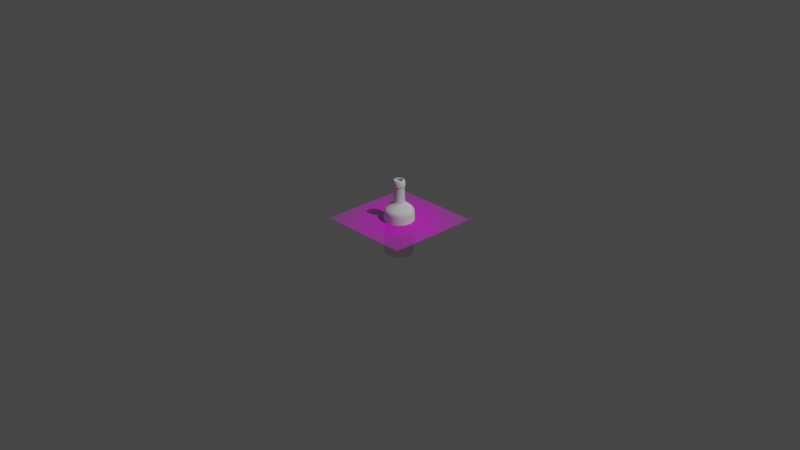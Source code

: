 # Source: 20200307_bottle_screw_0002.blend  (saved by Blender 2.83.6; exported with 4.5.12 LTS)
import bpy
from mathutils import Matrix  # noqa: F401  (used for matrix-valued properties, if any)

bpy.ops.wm.read_factory_settings(use_empty=True)
scene = bpy.context.scene
scene.name = 'Scene'

# ---- collections
col_collection = bpy.data.collections.new('Collection'); scene.collection.children.link(col_collection)

# ---- images (referenced by path relative to the original .blend; pixels are not part of the script)
import os
ASSET_DIR = os.environ.get("B2B_ASSET_DIR", "")  # directory of the original .blend (textures are referenced by path, not embedded)
HERE = os.path.dirname(os.path.abspath(__file__))  # packed textures are extracted next to this script under _unpacked/

def load_image(name, relpath, width, height, colorspace="sRGB"):
    """Load a texture the original file referenced (path relative to the .blend, or extracted next to this script)."""
    p = next((c for c in (os.path.join(HERE, relpath), os.path.join(ASSET_DIR, relpath)) if relpath and os.path.exists(c)), "")
    if p:
        img = bpy.data.images.load(p, check_existing=True)
        img.name = name
    else:  # same state as the original file: an image datablock whose file is absent (Cycles renders it pink)
        img = bpy.data.images.new(name, width, height)
        img.source = "FILE"
        img.filepath = "//" + (relpath or name)
    img.colorspace_settings.name = colorspace
    return img
img_nocturne_50ml_600x600_jpg = load_image('Nocturne-50ml-600x600.jpg', 'Nocturne-50ml-600x600.jpg', 1024, 1024, 'sRGB')

# ---- materials (node trees are filled in below, after node groups)
mat_nocturne_50ml_600x600 = bpy.data.materials.new('Nocturne-50ml-600x600')
mat_nocturne_50ml_600x600.surface_render_method = 'BLENDED'
mat_nocturne_50ml_600x600.blend_method = 'BLEND'
mat_nocturne_50ml_600x600.use_transparent_shadow = False

# ---- material node trees
mat_nocturne_50ml_600x600.use_nodes = True; mat_nocturne_50ml_600x600.node_tree.nodes.clear()
_N = mat_nocturne_50ml_600x600.node_tree.nodes; _L = mat_nocturne_50ml_600x600.node_tree.links
n0 = _N.new('ShaderNodeOutputMaterial'); n0.name = 'Material Output'; n0.location = (300, 300)
n1 = _N.new('ShaderNodeTexImage'); n1.name = 'Image Texture'; n1.location = (-200, 300)
n1.image = img_nocturne_50ml_600x600_jpg
n1.extension = 'CLIP'
n2 = _N.new('ShaderNodeBsdfPrincipled'); n2.name = 'Principled BSDF'; n2.location = (0, 300)
n2.distribution = 'GGX'
n2.subsurface_method = 'BURLEY'
n2.inputs[3].default_value = 1.45
n2.inputs[27].default_value = (0.0, 0.0, 0.0, 1.0)
n2.inputs[28].default_value = 1.0
_L.new(n1.outputs[0], n2.inputs[0])
_L.new(n1.outputs[1], n2.inputs[4])
_L.new(n2.outputs[0], n0.inputs[0])
n0.is_active_output = True

# ---- world
world_world = bpy.data.worlds.new('World'); scene.world = world_world
world_world.use_nodes = True; world_world.node_tree.nodes.clear()
_N = world_world.node_tree.nodes; _L = world_world.node_tree.links
n0 = _N.new('ShaderNodeOutputWorld'); n0.name = 'World Output'; n0.location = (300, 300)
n1 = _N.new('ShaderNodeBackground'); n1.name = 'Background'; n1.location = (10, 300)
n1.inputs[0].default_value = (0.05088, 0.05088, 0.05088, 1.0)
_L.new(n1.outputs[0], n0.inputs[0])
n0.is_active_output = True
world_world.color = (0.05088, 0.05088, 0.05088)
world_world.use_sun_shadow = False
world_world.sun_shadow_jitter_overblur = 0.0

# ---- cameras
cam_camera = bpy.data.cameras.new('Camera')
cam_camera.clip_end = 100.0
cam_camera.ortho_scale = 7.314

# ---- lights
light_light = bpy.data.lights.new('Light', 'POINT')
light_light.transmission_factor = 0.0
light_light.energy = 1000.0
light_light.shadow_soft_size = 0.1
light_light.shadow_maximum_resolution = 0.006
light_light.use_absolute_resolution = True

# ---- meshes
me_nocturne_50ml_600x600 = bpy.data.meshes.new('Nocturne-50ml-600x600')
me_nocturne_50ml_600x600.from_pydata([(-0.5, -0.5, 0.0), (0.5, -0.5, 0.0), (-0.5, 0.5, 0.0), (0.5, 0.5, 0.0)], [], [(0, 1, 3, 2)])
_uv = me_nocturne_50ml_600x600.uv_layers.new(name='UVMap')
_uv.uv.foreach_set('vector', [0.0, 0.0, 1.0, 0.0, 1.0, 1.0, 0.0, 1.0])
me_nocturne_50ml_600x600.materials.append(mat_nocturne_50ml_600x600)
me_nocturne_50ml_600x600.use_remesh_fix_poles = True
me_nocturne_50ml_600x600.use_remesh_preserve_attributes = False
me_nocturne_50ml_600x600.use_mirror_vertex_groups = False
me_nocturne_50ml_600x600.update()
me_plane = bpy.data.meshes.new('Plane')
me_plane.from_pydata([(-0.4326, -0.04735, 0.0), (0.3885, 0.0, 0.0), (-0.3607, -0.05926, 0.0), (-0.2011, -0.0623, 0.0), (-0.1818, -0.07546, 0.0), (-0.1279, -0.155, 0.0), (-0.1036, -0.1693, 0.0), (-0.06594, -0.1784, 0.0), (0.3653, -0.1723, 0.0), (0.3794, -0.1662, 0.0), (-0.4326, -0.05643, 0.0), (-0.4312, -0.05975, 0.0), (-0.4262, -0.06308, 0.0), (-0.4105, -0.0631, 0.0), (-0.4083, -0.06835, 0.0), (-0.4019, -0.06835, 0.0), (-0.4004, -0.06291, 0.0), (-0.3954, -0.06294, 0.0), (-0.3929, -0.06835, 0.0), (-0.3637, -0.06835, 0.0)], [(9, 1), (19, 2), (2, 3), (3, 4), (4, 5), (5, 6), (6, 7), (7, 8), (8, 9), (0, 10), (10, 11), (11, 12), (12, 13), (13, 14), (14, 15), (15, 16), (16, 17), (17, 18), (18, 19)], [])
_uv = me_plane.uv_layers.new(name='UVMap')
_uv.uv.foreach_set('vector', [])
me_plane.use_remesh_fix_poles = True
me_plane.use_remesh_preserve_attributes = False
me_plane.use_mirror_vertex_groups = False
me_plane.update()

# ---- objects
ob_light = bpy.data.objects.new('Light', light_light)
ob_camera = bpy.data.objects.new('Camera', cam_camera)
ob_nocturne_50ml_600x600 = bpy.data.objects.new('Nocturne-50ml-600x600', me_nocturne_50ml_600x600)
ob_plane = bpy.data.objects.new('Plane', me_plane)

# ---- transforms, parenting, visibility, modifiers, constraints
ob_light.location = (4.076, 1.005, 5.904)
ob_light.rotation_euler = (0.6503, 0.05522, 1.866)
ob_light.lock_rotations_4d = False
ob_light.empty_display_type = 'ARROWS'
ob_light.color = (0.0, 0.0, 0.0, 0.0)
ob_light.lineart.crease_threshold = 0.0
ob_camera.location = (7.359, -6.926, 4.958)
ob_camera.rotation_euler = (1.109, 0.0, 0.8149)
ob_camera.lock_rotations_4d = False
ob_camera.empty_display_type = 'ARROWS'
ob_camera.color = (0.0, 0.0, 0.0, 0.0)
ob_camera.display_type = 'WIRE'
ob_camera.lineart.crease_threshold = 0.0
ob_nocturne_50ml_600x600.location = (0.0, 0.0, 0.0)
ob_nocturne_50ml_600x600.rotation_euler = (0.0, 0.0, 1.571)
ob_nocturne_50ml_600x600.lineart.crease_threshold = 0.0
ob_plane.location = (0.0, 0.0, 0.0)
ob_plane.rotation_euler = (0.0, 1.571, 0.0)
ob_plane.lineart.crease_threshold = 0.0
_m = ob_plane.modifiers.new('Screw', 'SCREW')
_m.steps = 8
_m.render_steps = 8
_m.axis = 'X'
_m.use_merge_vertices = True
_m.use_smooth_shade = False
_m = ob_plane.modifiers.new('Subdivision', 'SUBSURF')
_m.uv_smooth = 'PRESERVE_CORNERS'
_m.levels = 2
_m.show_only_control_edges = False
_m = ob_plane.modifiers.new('Solidify', 'SOLIDIFY')
_m.thickness = -0.01
_m.nonmanifold_merge_threshold = 0.0003

# ---- collection membership
col_collection.objects.link(ob_light)
col_collection.objects.link(ob_camera)
col_collection.objects.link(ob_nocturne_50ml_600x600)
col_collection.objects.link(ob_plane)

# ---- scene / render settings (as saved in the file)
scene.camera = ob_camera
scene.frame_start = 1; scene.frame_end = 250; scene.frame_set(1)
scene.render.engine = 'BLENDER_EEVEE_NEXT'
scene.cycles.use_denoising = False
scene.cycles.samples = 128
scene.cycles.sampling_pattern = 'TABULATED_SOBOL'
scene.cycles.use_adaptive_sampling = False
scene.cycles.use_light_tree = False
scene.view_settings.view_transform = 'Filmic'
bpy.context.view_layer.update()
